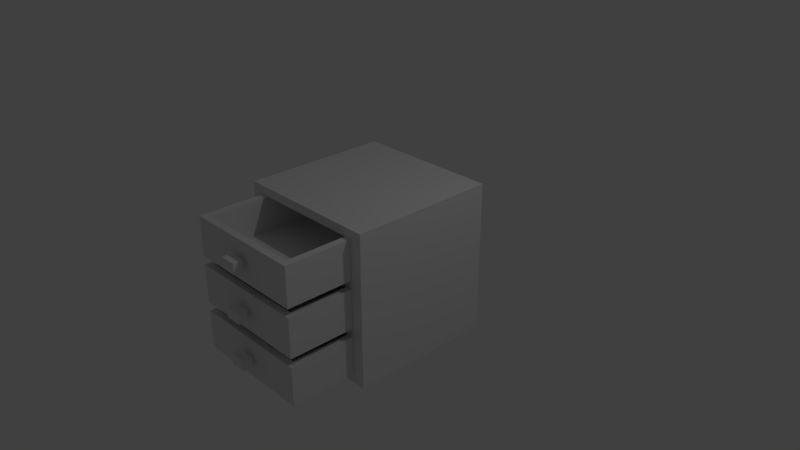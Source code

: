 # Source: kitchen_wooden_threedrawer_cabinet_8.blend  (saved by Blender 2.79.0; exported with 4.5.12 LTS)
import bpy
from mathutils import Matrix  # noqa: F401  (used for matrix-valued properties, if any)

bpy.ops.wm.read_factory_settings(use_empty=True)
scene = bpy.context.scene
scene.name = 'Scene'

# ---- collections
col_collection_1 = bpy.data.collections.new('Collection 1'); scene.collection.children.link(col_collection_1)

# ---- materials (node trees are filled in below, after node groups)
mat_material_001 = bpy.data.materials.new('Material.001')
mat_material_001.alpha_threshold = 0.0
mat_material_001.use_transparent_shadow = False
mat_material_001.roughness = 0.5
mat_material_001.line_color = (0.0, 0.0, 0.0, 1.0)
mat_material_002 = bpy.data.materials.new('Material.002')
mat_material_002.alpha_threshold = 0.0
mat_material_002.use_transparent_shadow = False
mat_material_002.roughness = 0.5
mat_material_002.line_color = (0.0, 0.0, 0.0, 1.0)
mat_material_000 = bpy.data.materials.new('Material.000')
mat_material_000.alpha_threshold = 0.0
mat_material_000.use_transparent_shadow = False
mat_material_000.roughness = 0.5
mat_material_000.line_color = (0.0, 0.0, 0.0, 1.0)

# ---- material node trees

# ---- world
world_world = bpy.data.worlds.new('World'); scene.world = world_world
world_world.color = (0.05088, 0.05088, 0.05088)
world_world.use_sun_shadow = False
world_world.sun_shadow_jitter_overblur = 0.0
world_world.cycles.sampling_method = 'MANUAL'

# ---- cameras
cam_camera = bpy.data.cameras.new('Camera')
cam_camera.clip_end = 100.0
cam_camera.lens = 35.0
cam_camera.sensor_width = 32.0
cam_camera.sensor_height = 18.0
cam_camera.ortho_scale = 7.314
cam_camera.dof.focus_distance = 0.0
cam_camera.dof.aperture_fstop = 128.0

# ---- lights
light_lamp = bpy.data.lights.new('Lamp', 'POINT')
light_lamp.transmission_factor = 0.0
light_lamp.cutoff_distance = 30.0
light_lamp.energy = 100.0
light_lamp.shadow_buffer_clip_start = 1.001
light_lamp.shadow_soft_size = 0.1
light_lamp.shadow_maximum_resolution = 0.006
light_lamp.use_absolute_resolution = True

# ---- meshes
me_cube_003 = bpy.data.meshes.new('Cube.003')
me_cube_003.from_pydata([(-1.0, -1.0, -1.0), (-1.0, 1.0, -1.0), (1.0, 1.0, -1.0), (1.0, -1.0, -1.0), (-0.9, -0.8343, -0.8343), (-0.9, 0.8343, -0.8343), (-0.9, -0.8343, -0.07849), (-0.9, 0.8343, -0.07849), (1.0, 0.8343, -0.8343), (1.0, -0.8343, -0.07849), (1.0, -0.8343, -0.8343), (1.0, 0.8343, -0.07849), (1.0, -0.8343, -0.07849), (1.0, -1.0, -0.07849), (-1.0, -1.0, -0.07849), (-1.0, 1.0, -0.07849), (1.0, 1.0, -0.07849), (1.0, 0.8343, -0.07848), (-1.0, -1.0, -0.07893), (-1.0, 1.0, -0.07893), (-1.0, -1.0, 1.921), (-1.0, 1.0, 1.921), (1.0, 1.0, -0.07893), (1.0, -1.0, 1.921), (1.0, -1.0, -0.07893), (1.0, 1.0, 1.921), (-0.9, -0.8343, 0.0868), (-0.9, 0.8343, 0.0868), (-0.9, -0.8343, 1.755), (-0.9, 0.8343, 1.755), (1.0, 0.8343, 0.0868), (1.0, -0.8343, 1.755), (1.0, -0.8343, 0.0868), (1.0, 0.8343, 1.755), (-0.9, -0.8337, 0.8426), (-0.9, -0.8337, 0.9996), (-0.9, 0.8337, 0.8426), (-0.9, 0.8337, 0.9996), (1.0, -0.8337, 0.8426), (1.0, -0.8337, 0.9996), (1.0, 0.8337, 0.8426), (1.0, 0.8337, 0.9996), (1.803, 0.7381, -0.7432), (1.803, -0.7381, -0.7432), (0.09898, -0.7381, -0.7432), (0.09898, 0.7381, -0.7432), (0.9508, 0.7381, -0.7432), (0.09898, 1.344e-07, -0.7432), (0.9508, -0.7381, -0.7432), (1.803, -2.615e-07, -0.7432), (1.897, 0.8309, -0.08117), (1.897, -0.8309, -0.08117), (0.004327, -0.8309, -0.08117), (0.004328, 0.8309, -0.08117), (1.897, 0.8309, -0.8278), (1.897, -0.8309, -0.8278), (0.004327, -0.8309, -0.8278), (0.004328, 0.8309, -0.8278), (1.897, -4.873e-07, -0.08117), (0.9508, 0.8309, -0.08117), (0.9508, -0.8309, -0.08117), (0.004328, 1.07e-07, -0.08117), (0.9508, 0.8309, -0.8278), (0.004328, 1.565e-07, -0.8278), (0.9508, -0.8309, -0.8278), (1.897, -2.892e-07, -0.8278), (0.09898, 0.7381, -0.08117), (0.09898, 9.54e-08, -0.08117), (0.09898, -0.7381, -0.08117), (0.9508, -0.7381, -0.08117), (1.803, -0.7381, -0.08117), (0.9508, 0.7381, -0.08117), (1.803, -4.176e-07, -0.08117), (1.803, 0.7381, -0.08117), (2.078, 0.1118, -0.3536), (2.078, 0.1118, -0.5548), (2.078, -0.1118, -0.3536), (2.078, -0.1118, -0.5548), (1.955, 0.1118, -0.3536), (1.955, 0.1118, -0.5548), (1.955, -0.1118, -0.3536), (1.955, -0.1118, -0.5548), (1.955, 0.05132, -0.408), (1.955, 0.05132, -0.5003), (1.955, -0.05132, -0.408), (1.955, -0.05132, -0.5003), (1.898, 0.05132, -0.408), (1.898, 0.05132, -0.5003), (1.898, -0.05132, -0.408), (1.898, -0.05132, -0.5003), (1.803, 0.7381, 0.1745), (1.803, -0.7381, 0.1745), (0.09898, -0.7381, 0.1745), (0.09898, 0.7381, 0.1745), (0.9508, 0.7381, 0.1745), (0.09898, 1.344e-07, 0.1745), (0.9508, -0.7381, 0.1745), (1.803, -2.615e-07, 0.1745), (1.897, 0.8309, 0.8366), (1.897, -0.8309, 0.8366), (0.004327, -0.8309, 0.8366), (0.004328, 0.8309, 0.8366), (1.897, 0.8309, 0.08994), (1.897, -0.8309, 0.08994), (0.004327, -0.8309, 0.08994), (0.004328, 0.8309, 0.08994), (1.897, -4.873e-07, 0.8366), (0.9508, 0.8309, 0.8366), (0.9508, -0.8309, 0.8366), (0.004328, 1.07e-07, 0.8366), (0.9508, 0.8309, 0.08994), (0.004328, 1.565e-07, 0.08994), (0.9508, -0.8309, 0.08994), (1.897, -2.892e-07, 0.08994), (0.09898, 0.7381, 0.8366), (0.09898, 9.54e-08, 0.8366), (0.09898, -0.7381, 0.8366), (0.9508, -0.7381, 0.8366), (1.803, -0.7381, 0.8366), (0.9508, 0.7381, 0.8366), (1.803, -4.176e-07, 0.8366), (1.803, 0.7381, 0.8366), (2.078, 0.1118, 0.5642), (2.078, 0.1118, 0.363), (2.078, -0.1118, 0.5642), (2.078, -0.1118, 0.363), (1.955, 0.1118, 0.5642), (1.955, 0.1118, 0.363), (1.955, -0.1118, 0.5642), (1.955, -0.1118, 0.363), (1.955, 0.05132, 0.5097), (1.955, 0.05132, 0.4174), (1.955, -0.05132, 0.5097), (1.955, -0.05132, 0.4174), (1.898, 0.05132, 0.5097), (1.898, 0.05132, 0.4174), (1.898, -0.05132, 0.5097), (1.898, -0.05132, 0.4174), (1.803, 0.7381, 1.088), (1.803, -0.7381, 1.088), (0.09898, -0.7381, 1.088), (0.09898, 0.7381, 1.088), (0.9508, 0.7381, 1.088), (0.09898, 1.344e-07, 1.088), (0.9508, -0.7381, 1.088), (1.803, -2.615e-07, 1.088), (1.897, 0.8309, 1.75), (1.897, -0.8309, 1.75), (0.004327, -0.8309, 1.75), (0.004328, 0.8309, 1.75), (1.897, 0.8309, 1.003), (1.897, -0.8309, 1.003), (0.004327, -0.8309, 1.003), (0.004328, 0.8309, 1.003), (1.897, -4.873e-07, 1.75), (0.9508, 0.8309, 1.75), (0.9508, -0.8309, 1.75), (0.004328, 1.07e-07, 1.75), (0.9508, 0.8309, 1.003), (0.004328, 1.565e-07, 1.003), (0.9508, -0.8309, 1.003), (1.897, -2.892e-07, 1.003), (0.09898, 0.7381, 1.75), (0.09898, 9.54e-08, 1.75), (0.09898, -0.7381, 1.75), (0.9508, -0.7381, 1.75), (1.803, -0.7381, 1.75), (0.9508, 0.7381, 1.75), (1.803, -4.176e-07, 1.75), (1.803, 0.7381, 1.75), (2.078, 0.1118, 1.478), (2.078, 0.1118, 1.276), (2.078, -0.1118, 1.478), (2.078, -0.1118, 1.276), (1.955, 0.1118, 1.478), (1.955, 0.1118, 1.276), (1.955, -0.1118, 1.478), (1.955, -0.1118, 1.276), (1.955, 0.05132, 1.423), (1.955, 0.05132, 1.331), (1.955, -0.05132, 1.423), (1.955, -0.05132, 1.331), (1.898, 0.05132, 1.423), (1.898, 0.05132, 1.331), (1.898, -0.05132, 1.423), (1.898, -0.05132, 1.331)], [], [(0, 14, 15, 1), (3, 13, 14, 0), (2, 3, 0, 1), (10, 12, 9, 6, 4), (8, 10, 4, 5), (11, 17, 8, 5, 7), (3, 2, 8, 10), (2, 16, 17, 8), (5, 4, 6, 7), (12, 13, 3, 10), (15, 16, 2, 1), (18, 20, 21, 19), (24, 23, 20, 18), (22, 24, 18, 19), (23, 25, 21, 20), (25, 22, 19, 21), (26, 28, 29, 27), (32, 31, 28, 26), (30, 32, 26, 27), (31, 33, 29, 28), (33, 30, 27, 29), (24, 22, 30, 32), (23, 24, 32, 31), (25, 23, 31, 33), (22, 25, 33, 30), (34, 35, 37, 36), (36, 37, 41, 40), (40, 41, 39, 38), (38, 39, 35, 34), (36, 40, 38, 34), (41, 37, 35, 39), (49, 43, 70, 72), (48, 44, 68, 69), (47, 45, 66, 67), (44, 47, 67, 68), (43, 48, 69, 70), (42, 49, 72, 73), (45, 42, 43, 44), (65, 58, 51, 55), (64, 60, 52, 56), (63, 61, 53, 57), (59, 62, 57, 53), (50, 54, 62, 59), (56, 52, 61, 63), (55, 51, 60, 64), (54, 50, 58, 65), (58, 72, 70, 69, 60, 51), (50, 59, 71, 73, 72, 58), (59, 53, 61, 67, 66, 71), (57, 56, 55, 54), (71, 46, 42, 73), (69, 68, 67, 61, 52, 60), (66, 45, 46, 71), (74, 75, 77, 76), (76, 77, 81, 80), (80, 81, 79, 78), (78, 79, 75, 74), (76, 80, 78, 74), (81, 77, 75, 79), (82, 83, 85, 84), (84, 85, 89, 88), (88, 89, 87, 86), (86, 87, 83, 82), (84, 88, 86, 82), (89, 85, 83, 87), (97, 91, 118, 120), (96, 92, 116, 117), (95, 93, 114, 115), (92, 95, 115, 116), (91, 96, 117, 118), (90, 97, 120, 121), (93, 90, 91, 92), (113, 106, 99, 103), (112, 108, 100, 104), (111, 109, 101, 105), (107, 110, 105, 101), (98, 102, 110, 107), (104, 100, 109, 111), (103, 99, 108, 112), (102, 98, 106, 113), (106, 120, 118, 117, 108, 99), (98, 107, 119, 121, 120, 106), (107, 101, 109, 115, 114, 119), (105, 104, 103, 102), (119, 94, 90, 121), (117, 116, 115, 109, 100, 108), (114, 93, 94, 119), (122, 123, 125, 124), (124, 125, 129, 128), (128, 129, 127, 126), (126, 127, 123, 122), (124, 128, 126, 122), (129, 125, 123, 127), (130, 131, 133, 132), (132, 133, 137, 136), (136, 137, 135, 134), (134, 135, 131, 130), (132, 136, 134, 130), (137, 133, 131, 135), (145, 139, 166, 168), (144, 140, 164, 165), (143, 141, 162, 163), (140, 143, 163, 164), (139, 144, 165, 166), (138, 145, 168, 169), (141, 138, 139, 140), (161, 154, 147, 151), (160, 156, 148, 152), (159, 157, 149, 153), (155, 158, 153, 149), (146, 150, 158, 155), (152, 148, 157, 159), (151, 147, 156, 160), (150, 146, 154, 161), (154, 168, 166, 165, 156, 147), (146, 155, 167, 169, 168, 154), (155, 149, 157, 163, 162, 167), (153, 152, 151, 150), (167, 142, 138, 169), (165, 164, 163, 157, 148, 156), (162, 141, 142, 167), (170, 171, 173, 172), (172, 173, 177, 176), (176, 177, 175, 174), (174, 175, 171, 170), (172, 176, 174, 170), (177, 173, 171, 175), (178, 179, 181, 180), (180, 181, 185, 184), (184, 185, 183, 182), (182, 183, 179, 178), (180, 184, 182, 178), (185, 181, 179, 183)])
me_cube_003.polygons.foreach_set('material_index', [0, 0, 0, 0, 0, 0, 0, 0, 0, 0, 0, 0, 0, 0, 0, 0, 0, 0, 0, 0, 0, 0, 0, 0, 0, 0, 0, 0, 0, 0, 0, 1, 1, 1, 1, 1, 1, 1, 1, 1, 1, 1, 1, 1, 1, 1, 1, 1, 1, 1, 1, 1, 1, 1, 1, 1, 1, 1, 1, 1, 1, 1, 1, 1, 1, 1, 1, 1, 1, 1, 1, 1, 1, 1, 1, 1, 1, 1, 1, 1, 1, 1, 1, 1, 1, 1, 1, 1, 1, 1, 1, 1, 1, 1, 1, 1, 1, 1, 1, 1, 1, 1, 1, 1, 1, 1, 1, 1, 1, 1, 1, 1, 1, 1, 1, 1, 1, 1, 1, 1, 1, 1, 1, 1, 1, 1, 1, 1, 1, 1, 1, 1, 1])
_uv = me_cube_003.uv_layers.new(name='UVMap')
_uv.uv.foreach_set('vector', [0.2778, 0.4928, 0.2778, 0.2882, 0.9258, 0.2882, 0.9258, 0.4928, 0.9279, 0.2883, 0.9279, 0.4908, 0.2758, 0.4908, 0.2758, 0.2883, 0.9225, 0.9325, 0.277, 0.9325, 0.277, 0.2869, 0.9225, 0.2869, 0.7867, 0.4441, 0.7888, 0.5631, 0.7867, 0.5631, 0.4876, 0.5631, 0.4876, 0.4441, 0.732, 0.354, 0.732, 0.5624, 0.4946, 0.5624, 0.4946, 0.354, 0.8373, 0.5737, 0.8374, 0.5765, 0.8373, 0.6413, 0.6745, 0.6413, 0.6745, 0.5765, 0.481, 0.5018, 0.7382, 0.5018, 0.7169, 0.5331, 0.5024, 0.5331, 0.4096, 0.5517, 0.4096, 0.752, 0.3736, 0.752, 0.3736, 0.5877, 0.7507, 0.6855, 0.4876, 0.6855, 0.4876, 0.5663, 0.7507, 0.5663, 0.8167, 0.743, 0.7764, 0.743, 0.7764, 0.5188, 0.8167, 0.5591, 0.9295, 0.4928, 0.2791, 0.4931, 0.2719, 0.2851, 0.9224, 0.2848, 0.282, 0.9345, 0.282, 0.4936, 0.9277, 0.4936, 0.9277, 0.9345, 0.9325, 0.4949, 0.9325, 0.9332, 0.2797, 0.9332, 0.2797, 0.4949, 0.9249, 0.934, 0.2775, 0.934, 0.2775, 0.2866, 0.9249, 0.2866, 0.274, 0.9365, 0.274, 0.2854, 0.9251, 0.2854, 0.9251, 0.9365, 0.2771, 0.9344, 0.2771, 0.4924, 0.9296, 0.4924, 0.9296, 0.9344, 0.5087, 0.7876, 0.5087, 0.6431, 0.6533, 0.6431, 0.6533, 0.7876, 0.8943, 0.489, 0.8943, 0.726, 0.6244, 0.726, 0.6244, 0.489, 0.7195, 0.6064, 0.7195, 0.8148, 0.4821, 0.8148, 0.4821, 0.6064, 0.9226, 0.3273, 0.9226, 0.8918, 0.2797, 0.8918, 0.2797, 0.3273, 0.5069, 0.4973, 0.5069, 0.6419, 0.3423, 0.6419, 0.3423, 0.4973, 0.4883, 0.649, 0.769, 0.649, 0.7458, 0.6872, 0.5116, 0.6872, 0.551, 0.8215, 0.551, 0.4887, 0.5941, 0.5163, 0.5941, 0.7939, 0.8045, 0.8444, 0.4483, 0.8444, 0.4778, 0.7878, 0.775, 0.7878, 0.6425, 0.4887, 0.6425, 0.8215, 0.5994, 0.7939, 0.5994, 0.5163, 0.6745, 0.5719, 0.6745, 0.5583, 0.819, 0.5583, 0.819, 0.5719, 0.4231, 0.7097, 0.4231, 0.6594, 0.7641, 0.6594, 0.7641, 0.7097, 0.8042, 0.3645, 0.8042, 0.4437, 0.411, 0.4437, 0.411, 0.3645, 0.7641, 0.6025, 0.7641, 0.6528, 0.4231, 0.6528, 0.4231, 0.6025, 0.2783, 0.3239, 0.9292, 0.3239, 0.9292, 0.8951, 0.2783, 0.8951, 0.6073, 0.7729, 0.3375, 0.7729, 0.3375, 0.5361, 0.6073, 0.5361, 0.2822, 0.7418, 0.2822, 0.4923, 0.5966, 0.4923, 0.5966, 0.7418, 0.928, 0.4872, 0.928, 0.7429, 0.603, 0.7429, 0.603, 0.4872, 0.2809, 0.4886, 0.5967, 0.4886, 0.5967, 0.7397, 0.2809, 0.7397, 0.2807, 0.4972, 0.5949, 0.4972, 0.5949, 0.741, 0.2807, 0.741, 0.5988, 0.4923, 0.5988, 0.7406, 0.2783, 0.7406, 0.2783, 0.4923, 0.5962, 0.4935, 0.5962, 0.7397, 0.2813, 0.7397, 0.2813, 0.4935, 0.8825, 0.2841, 0.8825, 0.9307, 0.3223, 0.9307, 0.3223, 0.2841, 0.6018, 0.7443, 0.6018, 0.4905, 0.9272, 0.4905, 0.9272, 0.7443, 0.9225, 0.501, 0.9225, 0.5657, 0.8405, 0.5657, 0.8405, 0.501, 0.6527, 0.6796, 0.5197, 0.6796, 0.5197, 0.5316, 0.6527, 0.5316, 0.8544, 0.7945, 0.8544, 0.9007, 0.7198, 0.9007, 0.7198, 0.7945, 0.9239, 0.4884, 0.9239, 0.7394, 0.6058, 0.7394, 0.6058, 0.4884, 0.5197, 0.528, 0.5197, 0.395, 0.6677, 0.395, 0.6677, 0.528, 0.5949, 0.491, 0.5949, 0.7423, 0.2764, 0.7423, 0.2764, 0.491, 0.9254, 0.4904, 0.9254, 0.7432, 0.6043, 0.7432, 0.6043, 0.4904, 0.7115, 0.8141, 0.681, 0.8102, 0.4413, 0.8141, 0.4368, 0.5374, 0.4406, 0.5075, 0.7456, 0.5463, 0.6499, 0.7594, 0.4189, 0.7594, 0.4189, 0.7368, 0.4485, 0.531, 0.6268, 0.5566, 0.6499, 0.5566, 0.7124, 0.7736, 0.5284, 0.7736, 0.5284, 0.612, 0.5468, 0.612, 0.6888, 0.5916, 0.7124, 0.7555, 0.2784, 0.8935, 0.2784, 0.3262, 0.9246, 0.3262, 0.9246, 0.8935, 0.6056, 0.7387, 0.6056, 0.4906, 0.9249, 0.4906, 0.9249, 0.7387, 0.6182, 0.7757, 0.6007, 0.8977, 0.4949, 0.8825, 0.4812, 0.8825, 0.4812, 0.7622, 0.6182, 0.7622, 0.6053, 0.7385, 0.6053, 0.4893, 0.9259, 0.4893, 0.9259, 0.7385, 0.1075, 0.1408, 0.1075, 0.2114, 0.04816, 0.2114, 0.04818, 0.1408, 0.1491, 0.2588, 0.1491, 0.1724, 0.2019, 0.1724, 0.2019, 0.2588, 0.1676, 0.2114, 0.1676, 0.1408, 0.227, 0.1408, 0.227, 0.2114, 0.1372, 0.1513, 0.1372, 0.06497, 0.19, 0.06497, 0.19, 0.1513, 0.1166, 0.2114, 0.1166, 0.1459, 0.1835, 0.1459, 0.1835, 0.2114, 0.04636, 0.2064, 0.04637, 0.1442, 0.1022, 0.1442, 0.1022, 0.2064, 0.06833, 0.2241, 0.06833, 0.1352, 0.1562, 0.1352, 0.1562, 0.2241, 0.1065, 0.1368, 0.1065, 0.201, 0.07714, 0.201, 0.07714, 0.1368, 0.2954, 0.1368, 0.2954, 0.201, 0.2429, 0.201, 0.2429, 0.1368, 0.06666, 0.1368, 0.06666, 0.201, 0.03727, 0.201, 0.03727, 0.1368, 0.091, 0.183, 0.091, 0.2135, 0.03652, 0.2135, 0.03652, 0.183, 0.091, 0.1416, 0.091, 0.1721, 0.03652, 0.1721, 0.03652, 0.1416, 0.5937, 0.4961, 0.5937, 0.7427, 0.2826, 0.7427, 0.2826, 0.4961, 0.5971, 0.4959, 0.5971, 0.7421, 0.2802, 0.7421, 0.2802, 0.4959, 0.9249, 0.7397, 0.6095, 0.7397, 0.6095, 0.4882, 0.9249, 0.4882, 0.9208, 0.7413, 0.6069, 0.7413, 0.6069, 0.4885, 0.9208, 0.4885, 0.5969, 0.4884, 0.5969, 0.7423, 0.2803, 0.7423, 0.2803, 0.4884, 0.9252, 0.4906, 0.9252, 0.7409, 0.6055, 0.7409, 0.6055, 0.4906, 0.3226, 0.9318, 0.3226, 0.2873, 0.881, 0.2873, 0.881, 0.9318, 0.6025, 0.743, 0.6025, 0.4905, 0.9248, 0.4905, 0.9248, 0.743, 0.7111, 0.6491, 0.7111, 0.8066, 0.5115, 0.8066, 0.5115, 0.6491, 0.5904, 0.861, 0.4429, 0.861, 0.4429, 0.6969, 0.5904, 0.6969, 0.7111, 0.4873, 0.7111, 0.6448, 0.5115, 0.6448, 0.5115, 0.4873, 0.5995, 0.4973, 0.5995, 0.7389, 0.2801, 0.7389, 0.2801, 0.4973, 0.6084, 0.8513, 0.6084, 0.7038, 0.7726, 0.7038, 0.7726, 0.8513, 0.9222, 0.4915, 0.9222, 0.7413, 0.6056, 0.7413, 0.6056, 0.4915, 0.6, 0.4849, 0.6, 0.742, 0.2752, 0.742, 0.2752, 0.4849, 0.7699, 0.6912, 0.7432, 0.6878, 0.5333, 0.6912, 0.5294, 0.4489, 0.5327, 0.4228, 0.7997, 0.4568, 0.7729, 0.7414, 0.5227, 0.7414, 0.5227, 0.7169, 0.5548, 0.494, 0.7479, 0.5218, 0.7729, 0.5218, 0.7124, 0.5861, 0.5284, 0.5861, 0.5284, 0.4246, 0.5468, 0.4246, 0.6888, 0.4042, 0.7124, 0.5681, 0.2785, 0.8942, 0.2785, 0.3268, 0.9249, 0.3268, 0.9249, 0.8942, 0.601, 0.7419, 0.601, 0.4874, 0.9283, 0.4874, 0.9283, 0.7419, 0.8544, 0.6717, 0.8371, 0.7916, 0.7332, 0.7766, 0.7198, 0.7766, 0.7198, 0.6585, 0.8544, 0.6585, 0.2785, 0.7391, 0.2785, 0.4915, 0.5971, 0.4915, 0.5971, 0.7391, 0.1996, 0.07106, 0.1996, 0.143, 0.1196, 0.143, 0.1196, 0.07106, 0.2497, 0.2114, 0.1896, 0.2114, 0.1896, 0.1459, 0.2497, 0.1459, 0.1295, 0.2326, 0.1295, 0.1606, 0.2095, 0.1606, 0.2095, 0.2326, 0.2715, 0.08102, 0.2715, 0.165, 0.2202, 0.1649, 0.2202, 0.08101, 0.1073, 0.2064, 0.1073, 0.1442, 0.1631, 0.1442, 0.1631, 0.2064, 0.04366, 0.2114, 0.04366, 0.1459, 0.1105, 0.1459, 0.1105, 0.2114, 0.1738, 0.2241, 0.1738, 0.1352, 0.2616, 0.1352, 0.2616, 0.2241, 0.2018, 0.05539, 0.2018, 0.1036, 0.1209, 0.1036, 0.1209, 0.05539, 0.2217, 0.1645, 0.2217, 0.2135, 0.1672, 0.2135, 0.1672, 0.1645, 0.2018, 0.1144, 0.2018, 0.1626, 0.1209, 0.1626, 0.1209, 0.1144, 0.1564, 0.1416, 0.1564, 0.1721, 0.1019, 0.1721, 0.1019, 0.1416, 0.1695, 0.161, 0.1695, 0.201, 0.117, 0.201, 0.117, 0.161, 0.5974, 0.4908, 0.5974, 0.7407, 0.2806, 0.7407, 0.2806, 0.4908, 0.2757, 0.7398, 0.2757, 0.4938, 0.6026, 0.4938, 0.6026, 0.7398, 0.6057, 0.487, 0.9265, 0.487, 0.9265, 0.742, 0.6057, 0.742, 0.6053, 0.4912, 0.9253, 0.4912, 0.9253, 0.7413, 0.6053, 0.7413, 0.9266, 0.4872, 0.9266, 0.7416, 0.6018, 0.7416, 0.6018, 0.4872, 0.5984, 0.4946, 0.5984, 0.739, 0.279, 0.739, 0.279, 0.4946, 0.8802, 0.2861, 0.8802, 0.9318, 0.3208, 0.9318, 0.3208, 0.2861, 0.6024, 0.49, 0.6024, 0.7442, 0.2747, 0.7442, 0.2747, 0.49, 0.5785, 0.6135, 0.5785, 0.4555, 0.7787, 0.4555, 0.7787, 0.6135, 0.6527, 0.8312, 0.5197, 0.8312, 0.5197, 0.6833, 0.6527, 0.6833, 0.4353, 0.6437, 0.5, 0.6437, 0.5, 0.7257, 0.4353, 0.7257, 0.5988, 0.7407, 0.2778, 0.7407, 0.2778, 0.4922, 0.5988, 0.4922, 0.5903, 0.7725, 0.5903, 0.6093, 0.7719, 0.6093, 0.7719, 0.7725, 0.9254, 0.4873, 0.9254, 0.7409, 0.6039, 0.7409, 0.6039, 0.4873, 0.2752, 0.7412, 0.2752, 0.4953, 0.602, 0.4953, 0.602, 0.7412, 0.8129, 0.6929, 0.7856, 0.6894, 0.5717, 0.6929, 0.5677, 0.446, 0.5711, 0.4193, 0.8433, 0.454, 0.7584, 0.7818, 0.511, 0.7818, 0.511, 0.7575, 0.5427, 0.5371, 0.7336, 0.5646, 0.7584, 0.5646, 0.8387, 0.5156, 0.7567, 0.5156, 0.7567, 0.4436, 0.7649, 0.4436, 0.8282, 0.4345, 0.8387, 0.5076, 0.2749, 0.8942, 0.2749, 0.3249, 0.9234, 0.3249, 0.9234, 0.8942, 0.6072, 0.7394, 0.6072, 0.4934, 0.9237, 0.4934, 0.9237, 0.7394, 0.9134, 0.6141, 0.891, 0.7704, 0.7556, 0.7509, 0.738, 0.7509, 0.738, 0.5969, 0.9134, 0.5969, 0.6065, 0.7395, 0.6065, 0.4895, 0.9282, 0.4895, 0.9282, 0.7395, 0.2766, 0.1391, 0.2766, 0.2097, 0.2173, 0.2097, 0.2173, 0.1391, 0.1469, 0.2564, 0.1469, 0.1722, 0.1984, 0.1722, 0.1984, 0.2564, 0.1029, 0.2114, 0.1029, 0.1408, 0.1622, 0.1408, 0.1622, 0.2114, 0.1353, 0.1516, 0.1353, 0.06737, 0.1868, 0.06737, 0.1868, 0.1516, 0.2291, 0.2064, 0.2291, 0.1442, 0.2849, 0.1442, 0.2849, 0.2064, 0.1682, 0.2064, 0.1682, 0.1442, 0.224, 0.1442, 0.224, 0.2064, 0.2326, 0.2135, 0.2326, 0.1645, 0.2871, 0.1645, 0.2871, 0.2135, 0.2018, 0.1733, 0.2018, 0.2216, 0.1209, 0.2216, 0.1209, 0.1733, 0.2558, 0.1951, 0.2558, 0.1459, 0.2865, 0.1459, 0.2865, 0.1951, 0.2018, 0.2323, 0.2018, 0.2805, 0.1209, 0.2805, 0.1209, 0.2323, 0.1564, 0.183, 0.1564, 0.2135, 0.1019, 0.2135, 0.1019, 0.183, 0.2324, 0.161, 0.2324, 0.201, 0.18, 0.201, 0.18, 0.161])
me_cube_003.materials.append(mat_material_001)
me_cube_003.materials.append(mat_material_002)
me_cube_003.materials.append(mat_material_000)
me_cube_003.use_remesh_preserve_volume = False
me_cube_003.use_remesh_preserve_attributes = False
me_cube_003.use_mirror_vertex_groups = False
me_cube_003.update()

# ---- objects
ob_cube_003 = bpy.data.objects.new('Cube.003', me_cube_003)
ob_lamp = bpy.data.objects.new('Lamp', light_lamp)
ob_camera = bpy.data.objects.new('Camera', cam_camera)

# ---- transforms, parenting, visibility, modifiers, constraints
ob_cube_003.location = (0.0, 0.0, -0.3635)
ob_cube_003.rotation_euler = (0.0, 0.0, 4.712)
ob_cube_003.scale = (1.0, 1.0, 0.7095)
ob_cube_003.lock_rotations_4d = False
ob_cube_003.empty_display_type = 'ARROWS'
ob_cube_003.lineart.crease_threshold = 0.0
ob_lamp.location = (4.076, 1.005, 5.904)
ob_lamp.rotation_euler = (0.6503, 0.05522, 1.866)
ob_lamp.lock_rotations_4d = False
ob_lamp.empty_display_type = 'ARROWS'
ob_lamp.color = (0.0, 0.0, 0.0, 0.0)
ob_lamp.lineart.crease_threshold = 0.0
ob_camera.location = (7.481, -6.508, 5.344)
ob_camera.rotation_euler = (1.109, 0.0, 0.8149)
ob_camera.lock_rotations_4d = False
ob_camera.empty_display_type = 'ARROWS'
ob_camera.color = (0.0, 0.0, 0.0, 0.0)
ob_camera.display_type = 'WIRE'
ob_camera.lineart.crease_threshold = 0.0

# ---- collection membership
col_collection_1.objects.link(ob_cube_003)
col_collection_1.objects.link(ob_lamp)
col_collection_1.objects.link(ob_camera)

# ---- scene / render settings (as saved in the file)
scene.camera = ob_camera
scene.frame_start = 1; scene.frame_end = 250; scene.frame_set(1)
scene.render.engine = 'BLENDER_EEVEE_NEXT'
scene.render.resolution_percentage = 50
scene.render.dither_intensity = 0.0
scene.cycles.use_denoising = False
scene.cycles.samples = 128
scene.cycles.sampling_pattern = 'TABULATED_SOBOL'
scene.cycles.use_adaptive_sampling = False
scene.cycles.use_light_tree = False
scene.cycles.blur_glossy = 0.0
scene.cycles.sample_clamp_indirect = 0.0
scene.view_settings.view_transform = 'Standard'
bpy.context.view_layer.update()
